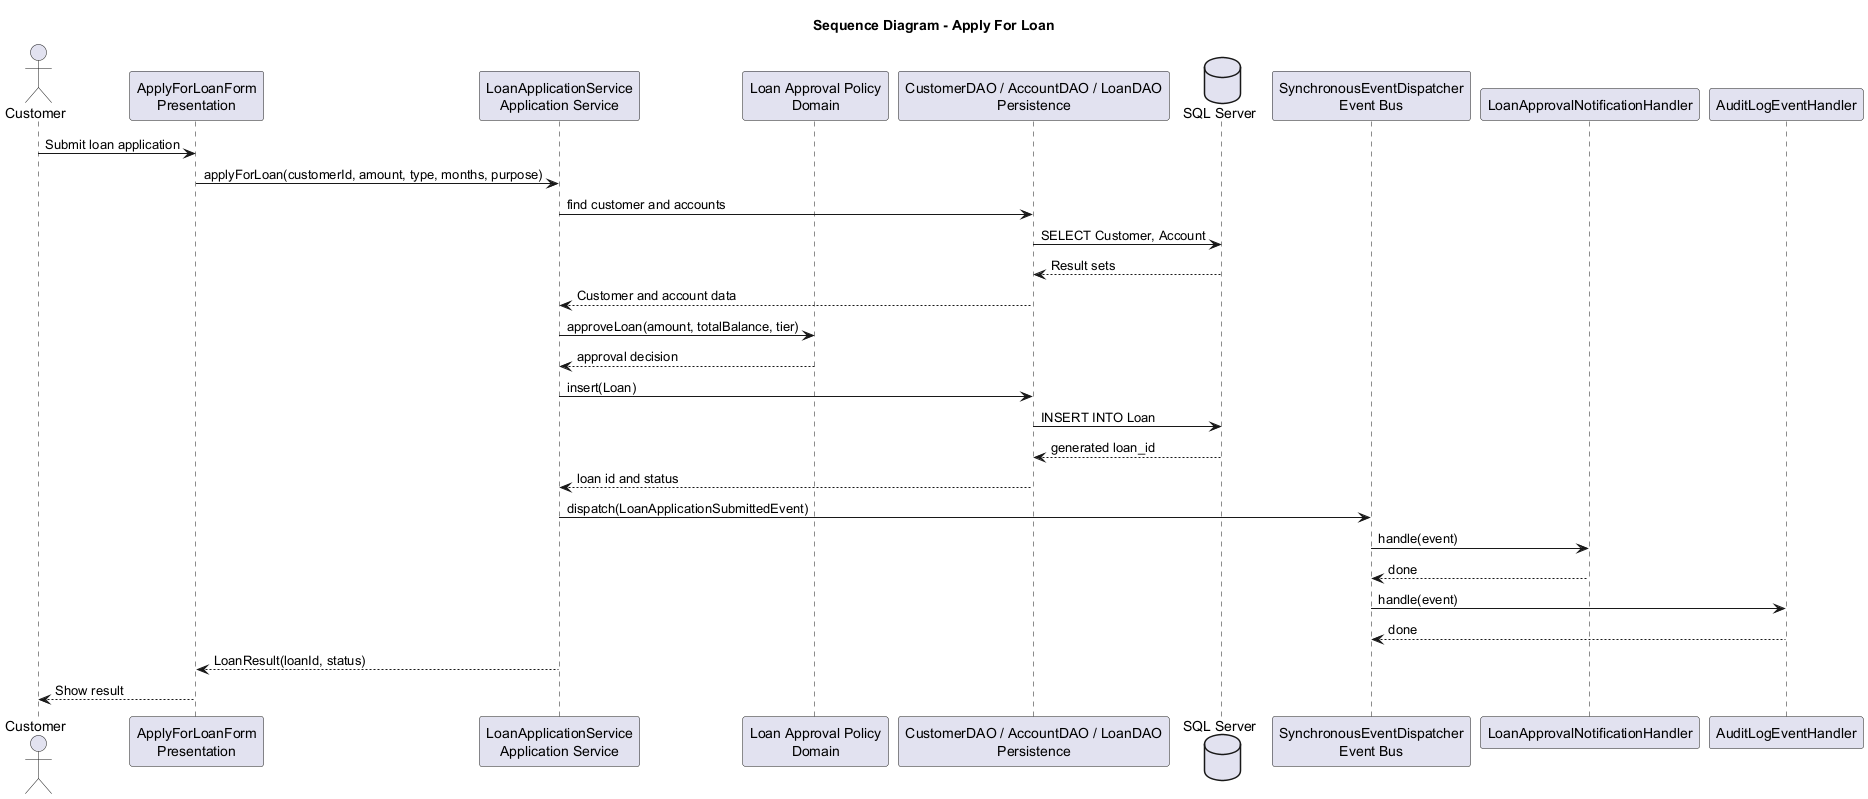

The diagram above was rendered by PlantUML. Its source (embedded in the PNG):
@startuml
title Sequence Diagram - Apply For Loan

actor Customer
participant "ApplyForLoanForm\nPresentation" as UI
participant "LoanApplicationService\nApplication Service" as Service
participant "Loan Approval Policy\nDomain" as Policy
participant "CustomerDAO / AccountDAO / LoanDAO\nPersistence" as DAO
database "SQL Server" as DB
participant "SynchronousEventDispatcher\nEvent Bus" as Bus
participant "LoanApprovalNotificationHandler" as Notify
participant "AuditLogEventHandler" as Audit

Customer -> UI : Submit loan application
UI -> Service : applyForLoan(customerId, amount, type, months, purpose)

Service -> DAO : find customer and accounts
DAO -> DB : SELECT Customer, Account
DB --> DAO : Result sets
DAO --> Service : Customer and account data

Service -> Policy : approveLoan(amount, totalBalance, tier)
Policy --> Service : approval decision

Service -> DAO : insert(Loan)
DAO -> DB : INSERT INTO Loan
DB --> DAO : generated loan_id
DAO --> Service : loan id and status

Service -> Bus : dispatch(LoanApplicationSubmittedEvent)
Bus -> Notify : handle(event)
Notify --> Bus : done
Bus -> Audit : handle(event)
Audit --> Bus : done

Service --> UI : LoanResult(loanId, status)
UI --> Customer : Show result

@enduml